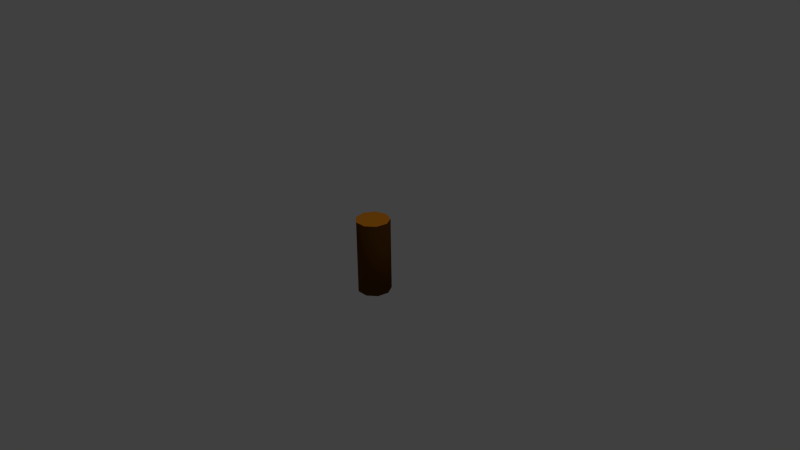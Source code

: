 # Source: log.blend  (saved by Blender 2.71.0; exported with 4.5.12 LTS)
import bpy
from mathutils import Matrix  # noqa: F401  (used for matrix-valued properties, if any)

bpy.ops.wm.read_factory_settings(use_empty=True)
scene = bpy.context.scene
scene.name = 'Scene'

# ---- collections
col_collection_1 = bpy.data.collections.new('Collection 1'); scene.collection.children.link(col_collection_1)

# ---- materials (node trees are filled in below, after node groups)
mat_wood = bpy.data.materials.new('wood')
mat_wood.alpha_threshold = 0.0
mat_wood.use_transparent_shadow = False
mat_wood.diffuse_color = (1.0, 0.3396, 0.02209, 1.0)
mat_wood.specular_color = (1.0, 0.3419, 0.02217)
mat_wood.roughness = 0.5
mat_wood.specular_intensity = 0.0
mat_wood.line_color = (0.0, 0.0, 0.0, 1.0)
mat_bark = bpy.data.materials.new('bark')
mat_bark.alpha_threshold = 0.0
mat_bark.use_transparent_shadow = False
mat_bark.diffuse_color = (0.1193, 0.04498, 0.004995, 1.0)
mat_bark.specular_color = (0.1195, 0.04519, 0.005182)
mat_bark.roughness = 0.5
mat_bark.specular_intensity = 0.0
mat_bark.line_color = (0.0, 0.0, 0.0, 1.0)

# ---- material node trees

# ---- world
world_world = bpy.data.worlds.new('World'); scene.world = world_world
world_world.color = (0.05088, 0.05088, 0.05088)
world_world.use_sun_shadow = False
world_world.sun_shadow_jitter_overblur = 0.0
world_world.cycles.sampling_method = 'MANUAL'
world_world.cycles.sample_map_resolution = 256

# ---- cameras
cam_camera = bpy.data.cameras.new('Camera')
cam_camera.clip_end = 100.0
cam_camera.lens = 35.0
cam_camera.sensor_width = 32.0
cam_camera.sensor_height = 18.0
cam_camera.ortho_scale = 7.314
cam_camera.dof.focus_distance = 0.0
cam_camera.dof.aperture_fstop = 128.0

# ---- lights
light_lamp = bpy.data.lights.new('Lamp', 'POINT')
light_lamp.transmission_factor = 0.0
light_lamp.cutoff_distance = 30.0
light_lamp.energy = 100.0
light_lamp.shadow_buffer_clip_start = 1.001
light_lamp.shadow_soft_size = 0.1
light_lamp.shadow_maximum_resolution = 0.006
light_lamp.use_absolute_resolution = True
light_lamp.cycles.use_multiple_importance_sampling = False

# ---- meshes
me_log = bpy.data.meshes.new('log')
me_log.from_pydata([(5.381e-09, 0.225, -0.5), (5.381e-09, 0.225, 0.5), (0.1446, 0.1724, -0.5), (0.1446, 0.1724, 0.5), (0.2216, 0.03907, -0.5), (0.2216, 0.03907, 0.5), (0.1949, -0.1125, -0.5), (0.1949, -0.1125, 0.5), (0.07695, -0.2114, -0.5), (0.07695, -0.2114, 0.5), (-0.07695, -0.2114, -0.5), (-0.07695, -0.2114, 0.5), (-0.1949, -0.1125, -0.5), (-0.1949, -0.1125, 0.5), (-0.2216, 0.03907, -0.5), (-0.2216, 0.03907, 0.5), (-0.1446, 0.1724, -0.5), (-0.1446, 0.1724, 0.5)], [], [(0, 1, 3, 2), (2, 3, 5, 4), (4, 5, 7, 6), (6, 7, 9, 8), (8, 9, 11, 10), (10, 11, 13, 12), (12, 13, 15, 14), (3, 1, 17, 15, 13, 11, 9, 7, 5), (16, 17, 1, 0), (14, 15, 17, 16), (0, 2, 4, 6, 8, 10, 12, 14, 16)])
me_log.polygons.foreach_set('use_smooth', [1, 1, 1, 1, 1, 1, 1, 0, 1, 1, 0])
me_log.polygons.foreach_set('material_index', [1, 1, 1, 1, 1, 1, 1, 0, 1, 1, 0])
me_log.materials.append(mat_wood)
me_log.materials.append(mat_bark)
me_log.use_remesh_preserve_volume = False
me_log.use_remesh_preserve_attributes = False
me_log.use_mirror_vertex_groups = False
me_log.update()

# ---- objects
ob_log = bpy.data.objects.new('log', me_log)
ob_lamp = bpy.data.objects.new('Lamp', light_lamp)
ob_camera = bpy.data.objects.new('Camera', cam_camera)

# ---- transforms, parenting, visibility, modifiers, constraints
ob_log.location = (0.0, 0.0, 0.0)
ob_log.lineart.crease_threshold = 0.0
ob_lamp.location = (4.076, 1.005, 5.904)
ob_lamp.rotation_euler = (0.6503, 0.05522, 1.866)
ob_lamp.lock_rotations_4d = False
ob_lamp.empty_display_type = 'ARROWS'
ob_lamp.color = (0.0, 0.0, 0.0, 0.0)
ob_lamp.lineart.crease_threshold = 0.0
ob_camera.location = (7.481, -6.508, 5.344)
ob_camera.rotation_euler = (1.109, 0.01082, 0.8149)
ob_camera.lock_rotations_4d = False
ob_camera.empty_display_type = 'ARROWS'
ob_camera.color = (0.0, 0.0, 0.0, 0.0)
ob_camera.display_type = 'WIRE'
ob_camera.lineart.crease_threshold = 0.0

# ---- collection membership
col_collection_1.objects.link(ob_log)
col_collection_1.objects.link(ob_lamp)
col_collection_1.objects.link(ob_camera)

# ---- scene / render settings (as saved in the file)
scene.camera = ob_camera
scene.frame_start = 1; scene.frame_end = 250; scene.frame_set(1)
scene.render.engine = 'BLENDER_EEVEE_NEXT'
scene.render.resolution_percentage = 50
scene.render.dither_intensity = 0.0
scene.cycles.use_denoising = False
scene.cycles.samples = 10
scene.cycles.sampling_pattern = 'TABULATED_SOBOL'
scene.cycles.light_sampling_threshold = 0.0
scene.cycles.use_adaptive_sampling = False
scene.cycles.use_light_tree = False
scene.cycles.blur_glossy = 0.0
scene.cycles.volume_bounces = 1
scene.cycles.pixel_filter_type = 'GAUSSIAN'
scene.cycles.sample_clamp_indirect = 0.0
scene.view_settings.view_transform = 'Standard'
bpy.context.view_layer.update()
